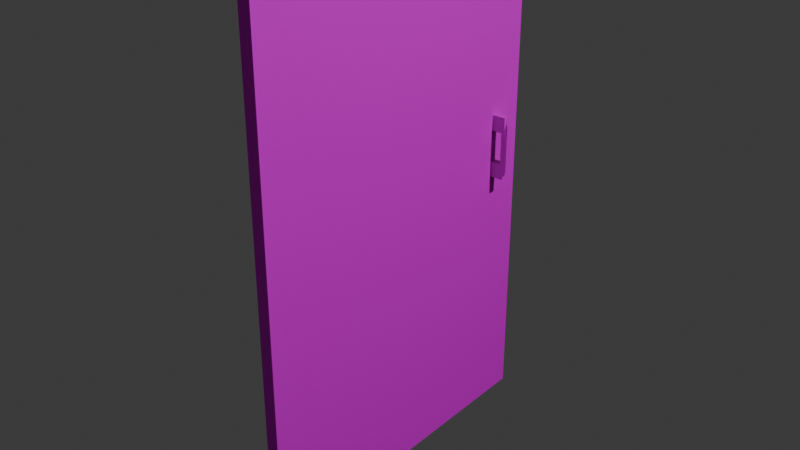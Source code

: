 # Source: door.blend  (saved by Blender 4.5.90; exported with 4.5.12 LTS)
import bpy
from mathutils import Matrix  # noqa: F401  (used for matrix-valued properties, if any)

bpy.ops.wm.read_factory_settings(use_empty=True)
scene = bpy.context.scene
scene.name = 'Scene'

# ---- collections
col_collection = bpy.data.collections.new('Collection'); scene.collection.children.link(col_collection)

# ---- images (referenced by path relative to the original .blend; pixels are not part of the script)
import os
ASSET_DIR = os.environ.get("B2B_ASSET_DIR", "")  # directory of the original .blend (textures are referenced by path, not embedded)
HERE = os.path.dirname(os.path.abspath(__file__))  # packed textures are extracted next to this script under _unpacked/

def load_image(name, relpath, width, height, colorspace="sRGB"):
    """Load a texture the original file referenced (path relative to the .blend, or extracted next to this script)."""
    p = next((c for c in (os.path.join(HERE, relpath), os.path.join(ASSET_DIR, relpath)) if relpath and os.path.exists(c)), "")
    if p:
        img = bpy.data.images.load(p, check_existing=True)
        img.name = name
    else:  # same state as the original file: an image datablock whose file is absent (Cycles renders it pink)
        img = bpy.data.images.new(name, width, height)
        img.source = "FILE"
        img.filepath = "//" + (relpath or name)
    img.colorspace_settings.name = colorspace
    return img
img_doorlayout2_png = load_image('doorlayout2.png', 'doorlayout2.png', 1024, 1024, 'sRGB')
img_doorlayout2_normalt_png = load_image('doorlayout2-normalt.png', 'doorlayout2-normalt.png', 1024, 1024, 'sRGB')

# ---- materials (node trees are filled in below, after node groups)
mat_probuilderdefault = bpy.data.materials.new('ProBuilderDefault')
mat_probuilderdefault.use_transparency_overlap = False
mat_probuilderdefault.show_transparent_back = False
mat_probuilderdefault.diffuse_color = (1.0, 1.0, 1.0, 1.0)
mat_probuilderdefault.roughness = 0.5528

# ---- material node trees
mat_probuilderdefault.use_nodes = True; mat_probuilderdefault.node_tree.nodes.clear()
_N = mat_probuilderdefault.node_tree.nodes; _L = mat_probuilderdefault.node_tree.links
n0 = _N.new('ShaderNodeBsdfPrincipled'); n0.name = 'Principled BSDF'; n0.location = (-93, 92)
n0.inputs[1].default_value = 0.9909
n0.inputs[2].default_value = 1.0
n0.inputs[3].default_value = 1.0
n0.inputs[7].default_value = 0.2545
n0.inputs[9].default_value = (17.6, 30.6, 0.1)
n0.inputs[13].default_value = 0.0
n0.inputs[27].default_value = (0.0, 0.0, 0.0, 1.0)
n0.inputs[28].default_value = 1.0
n1 = _N.new('ShaderNodeOutputMaterial'); n1.name = 'Material Output'; n1.location = (200, 100)
n2 = _N.new('ShaderNodeTexImage'); n2.name = 'Image Texture'; n2.location = (-441, 16)
n2.image = img_doorlayout2_png
n2.interpolation = 'Closest'
n3 = _N.new('ShaderNodeTexImage'); n3.name = 'Image Texture.001'; n3.location = (-803, -177)
n3.image = img_doorlayout2_normalt_png
n3.interpolation = 'Closest'
_L.new(n0.outputs[0], n1.inputs[0])
_L.new(n2.outputs[0], n0.inputs[0])
_L.new(n3.outputs[0], n0.inputs[5])
n1.is_active_output = True

# ---- world
world_world = bpy.data.worlds.new('World'); scene.world = world_world
world_world.use_nodes = True; world_world.node_tree.nodes.clear()
_N = world_world.node_tree.nodes; _L = world_world.node_tree.links
n0 = _N.new('ShaderNodeOutputWorld'); n0.name = 'World Output'; n0.location = (200, 100)
n1 = _N.new('ShaderNodeBackground'); n1.name = 'Background'; n1.location = (-200, 100)
n1.inputs[0].default_value = (0.05088, 0.05088, 0.05088, 1.0)
_L.new(n1.outputs[0], n0.inputs[0])
n0.is_active_output = True
world_world.color = (0.05088, 0.05088, 0.05088)
world_world.sun_shadow_jitter_overblur = 0.0

# ---- lights
light_light = bpy.data.lights.new('Light', 'POINT')
light_light.energy = 1000.0
light_light.shadow_soft_size = 0.1

# ---- meshes
me_scene = bpy.data.meshes.new('Scene')
me_scene.from_pydata([(-42.74, -150.0, 100.0), (-50.0, -150.0, 100.0), (-42.74, 150.0, 100.0), (-50.0, 150.0, 100.0), (-50.0, -150.0, -100.0), (-50.0, 150.0, -100.0), (-42.74, -150.0, -100.0), (-42.74, 150.0, -100.0)], [], [(0, 2, 3, 1), (1, 3, 5, 4), (4, 5, 7, 6), (6, 7, 2, 0), (2, 7, 5, 3), (6, 0, 1, 4)])
me_scene.polygons.foreach_set('use_smooth', [True] * 6)
_k = set([(0, 1), (0, 2), (0, 6), (1, 3), (1, 4), (2, 3), (2, 7), (3, 5), (4, 5), (4, 6), (5, 7), (6, 7)])
me_scene.attributes.new('sharp_edge', 'BOOLEAN', 'EDGE').data.foreach_set('value', [ (min(e.vertices), max(e.vertices)) in _k for e in me_scene.edges])
_uv = me_scene.uv_layers.new(name='UVSet0')
_uv.uv.foreach_set('vector', [0.624, 0.499, 0.624, 0.001001, 0.501, 0.001001, 0.501, 0.499, 0.499, 0.001001, 0.499, 0.499, 0.001001, 0.499, 0.001001, 0.001001, 0.874, 0.499, 0.874, 0.001001, 0.751, 0.001001, 0.751, 0.499, 0.001001, 0.501, 0.001001, 0.999, 0.499, 0.999, 0.499, 0.501, 0.749, 0.499, 0.749, 0.001001, 0.626, 0.001001, 0.626, 0.499, 0.999, 0.499, 0.999, 0.001001, 0.876, 0.001001, 0.876, 0.499])
me_scene.materials.append(mat_probuilderdefault)
me_scene.update()
me_scene.normals_split_custom_set([tuple(v) for v in zip(*[iter([0.0, 0.0, 1.0, 0.0, 0.0, 1.0, 0.0, 0.0, 1.0, 0.0, 0.0, 1.0, -1.0, 0.0, 0.0, -1.0, 0.0, 0.0, -1.0, 0.0, 0.0, -1.0, 0.0, 0.0, 0.0, 0.0, -1.0, 0.0, 0.0, -1.0, 0.0, 0.0, -1.0, 0.0, 0.0, -1.0, 1.0, 0.0, 0.0, 1.0, 0.0, 0.0, 1.0, 0.0, 0.0, 1.0, 0.0, 0.0, 0.0, 1.0, 0.0, 0.0, 1.0, 0.0, 0.0, 1.0, 0.0, 0.0, 1.0, 0.0, 0.0, -1.0, 0.0, 0.0, -1.0, 0.0, 0.0, -1.0, 0.0, 0.0, -1.0, 0.0])] * 3)])
me_scene_001 = bpy.data.meshes.new('Scene.001')
me_scene_001.from_pydata([(-36.69, 2.223, -76.68), (-36.69, 39.85, -76.68), (-36.69, 2.223, -80.61), (-36.69, 39.85, -80.61), (-32.77, 7.538, -76.68), (-32.77, 34.53, -76.68), (-32.77, 7.538, -80.61), (-32.77, 34.53, -80.61), (-36.69, 2.223, -78.64), (-36.69, 21.03, -76.68), (-36.69, 39.85, -78.64), (-36.69, 21.03, -80.61), (-34.73, 2.223, -80.61), (-34.73, 39.85, -80.61), (-32.77, 21.03, -80.61), (-32.77, 7.538, -78.64), (-32.77, 34.53, -78.64), (-32.77, 21.03, -76.68), (-34.73, 2.223, -76.68), (-34.73, 39.85, -76.68), (-34.73, 39.85, -78.64), (-34.73, 2.223, -78.64), (-34.73, 21.03, -76.68), (-32.77, 21.03, -78.64), (-34.73, 21.03, -80.61), (-36.69, 21.03, -78.64), (-36.69, 2.223, -77.66), (-36.69, 30.44, -76.68), (-36.69, 39.85, -79.63), (-36.69, 11.63, -80.61), (-35.71, 2.223, -80.61), (-33.75, 37.88, -80.4), (-32.77, 11.63, -80.61), (-32.77, 7.538, -79.63), (-32.77, 34.53, -77.66), (-32.77, 11.63, -76.68), (-33.75, 4.193, -76.89), (-35.71, 39.85, -76.68), (-36.69, 2.223, -79.63), (-36.69, 11.63, -76.68), (-36.69, 39.85, -77.66), (-36.69, 30.44, -80.61), (-33.75, 4.193, -80.4), (-35.71, 39.85, -80.61), (-32.77, 30.44, -80.61), (-32.77, 7.538, -77.66), (-32.77, 34.53, -79.63), (-32.77, 30.44, -76.68), (-35.71, 2.223, -76.68), (-33.75, 37.88, -76.89), (-34.73, 39.85, -77.66), (-34.73, 39.85, -79.63), (-33.75, 37.88, -78.64), (-35.71, 39.85, -78.64), (-34.73, 2.223, -77.66), (-34.73, 2.223, -79.63), (-35.71, 2.223, -78.64), (-33.75, 4.193, -78.64), (-35.71, 21.03, -76.68), (-33.75, 21.03, -76.68), (-34.73, 11.63, -76.68), (-34.73, 30.44, -76.68), (-32.77, 21.03, -77.66), (-32.77, 21.03, -79.63), (-32.77, 11.63, -78.64), (-32.77, 30.44, -78.64), (-33.75, 21.03, -80.61), (-35.71, 21.03, -80.61), (-34.73, 11.63, -80.61), (-34.73, 30.44, -80.61), (-36.69, 21.03, -79.63), (-36.69, 21.03, -77.66), (-36.69, 11.63, -78.64), (-36.69, 30.44, -78.64), (-36.69, 30.44, -77.66), (-36.69, 11.63, -77.66), (-36.69, 11.63, -79.63), (-35.71, 30.44, -80.61), (-35.71, 11.63, -80.61), (-33.75, 11.63, -80.61), (-32.77, 30.44, -79.63), (-32.77, 11.63, -79.63), (-32.77, 11.63, -77.66), (-33.75, 30.44, -76.68), (-33.75, 11.63, -76.68), (-35.71, 11.63, -76.68), (-33.75, 4.193, -79.52), (-35.71, 2.223, -79.63), (-35.71, 2.223, -77.66), (-35.71, 39.85, -79.63), (-33.75, 37.88, -79.52), (-33.75, 37.88, -77.76), (-35.71, 39.85, -77.66), (-33.75, 4.193, -77.76), (-35.71, 30.44, -76.68), (-32.77, 30.44, -77.66), (-33.75, 30.44, -80.61), (-36.69, 30.44, -79.63), (-42.73, 2.223, -77.66), (-42.73, 2.223, -76.68), (-42.73, 30.44, -76.68), (-42.73, 39.85, -76.68), (-42.73, 39.85, -79.63), (-42.73, 39.85, -80.61), (-42.73, 11.63, -80.61), (-42.73, 2.223, -80.61), (-42.73, 2.223, -79.63), (-42.73, 2.223, -78.64), (-42.73, 39.85, -77.66), (-42.73, 39.85, -78.64), (-42.73, 11.63, -76.68), (-42.73, 30.44, -80.61), (-42.73, 30.44, -77.66), (-42.73, 30.44, -78.64), (-42.73, 11.63, -77.66), (-42.73, 11.63, -78.64), (-42.73, 11.63, -79.63), (-42.73, 30.44, -79.63)], [], [(96, 31, 7, 44), (95, 34, 5, 47), (94, 37, 1, 27), (93, 45, 4, 36), (92, 40, 1, 37), (91, 50, 19, 49), (90, 51, 20, 52), (89, 28, 10, 53), (88, 54, 18, 48), (87, 55, 21, 56), (86, 33, 15, 57), (85, 58, 9, 39), (84, 59, 22, 60), (83, 49, 19, 61), (82, 62, 17, 35), (81, 63, 23, 64), (80, 46, 16, 65), (79, 66, 14, 32), (78, 67, 24, 68), (77, 43, 13, 69), (76, 70, 11, 29), (75, 71, 25, 72), (71, 74, 73, 25), (9, 27, 74, 71), (8, 26, 98, 107), (28, 3, 103, 102), (39, 9, 71, 75), (72, 25, 70, 76), (67, 77, 69, 24), (11, 41, 77, 67), (41, 3, 43, 77), (30, 78, 68, 12), (2, 29, 78, 30), (29, 11, 67, 78), (42, 79, 32, 6), (12, 68, 79, 42), (68, 24, 66, 79), (63, 80, 65, 23), (14, 44, 80, 63), (44, 7, 46, 80), (33, 81, 64, 15), (6, 32, 81, 33), (32, 14, 63, 81), (45, 82, 35, 4), (15, 64, 82, 45), (64, 23, 62, 82), (59, 83, 61, 22), (17, 47, 83, 59), (47, 5, 49, 83), (36, 84, 60, 18), (4, 35, 84, 36), (35, 17, 59, 84), (48, 85, 39, 0), (18, 60, 85, 48), (60, 22, 58, 85), (55, 86, 57, 21), (12, 42, 86, 55), (42, 6, 33, 86), (38, 87, 56, 8), (2, 30, 87, 38), (30, 12, 55, 87), (26, 88, 48, 0), (8, 56, 88, 26), (56, 21, 54, 88), (51, 89, 53, 20), (13, 43, 89, 51), (43, 3, 28, 89), (46, 90, 52, 16), (7, 31, 90, 46), (31, 13, 51, 90), (34, 91, 49, 5), (16, 52, 91, 34), (52, 20, 50, 91), (50, 92, 37, 19), (20, 53, 92, 50), (53, 10, 40, 92), (54, 93, 36, 18), (21, 57, 93, 54), (57, 15, 45, 93), (58, 94, 27, 9), (22, 61, 94, 58), (61, 19, 37, 94), (62, 95, 47, 17), (23, 65, 95, 62), (65, 16, 34, 95), (66, 96, 44, 14), (24, 69, 96, 66), (69, 13, 31, 96), (70, 97, 41, 11), (25, 73, 97, 70), (109, 102, 103, 111, 117, 113, 112, 100, 101, 108), (115, 116, 104, 105, 106, 107, 98, 99, 110, 114), (3, 41, 111, 103), (29, 2, 105, 104), (76, 29, 104, 116), (38, 8, 107, 106), (10, 28, 102, 109), (72, 76, 116, 115), (73, 74, 112, 113), (41, 97, 117, 111), (74, 27, 100, 112), (97, 73, 113, 117), (40, 10, 109, 108), (2, 38, 106, 105), (26, 0, 99, 98), (75, 72, 115, 114), (0, 39, 110, 99), (27, 1, 101, 100), (39, 75, 114, 110), (1, 40, 108, 101)])
_uv = me_scene_001.uv_layers.new(name='UVSet0')
_uv.uv.foreach_set('vector', [0.8622, 0.5997, 0.8622, 0.5503, 0.8503, 0.5503, 0.8503, 0.5997, 0.9503, 0.7122, 0.9747, 0.7122, 0.9747, 0.7003, 0.9503, 0.7003, 0.8747, 0.5997, 0.8747, 0.5503, 0.8628, 0.5503, 0.8628, 0.5997, 0.9503, 0.7247, 0.9747, 0.7247, 0.9747, 0.7128, 0.9503, 0.7128, 0.9872, 0.7253, 0.9753, 0.7253, 0.9753, 0.7372, 0.9872, 0.7372, 0.7872, 0.7378, 0.7753, 0.7378, 0.7753, 0.7497, 0.7872, 0.7497, 0.7997, 0.7378, 0.7878, 0.7378, 0.7878, 0.7497, 0.7997, 0.7497, 0.8122, 0.7378, 0.8003, 0.7378, 0.8003, 0.7497, 0.8122, 0.7497, 0.8247, 0.7378, 0.8128, 0.7378, 0.8128, 0.7497, 0.8247, 0.7497, 0.9997, 0.5753, 0.9878, 0.5753, 0.9878, 0.5872, 0.9997, 0.5872, 0.9872, 0.6247, 0.9872, 0.6003, 0.9753, 0.6003, 0.9753, 0.6247, 0.8003, 0.6122, 0.8497, 0.6122, 0.8497, 0.6003, 0.8003, 0.6003, 0.8872, 0.5497, 0.8872, 0.5003, 0.8753, 0.5003, 0.8753, 0.5497, 0.8003, 0.6247, 0.8497, 0.6247, 0.8497, 0.6128, 0.8003, 0.6128, 0.8872, 0.5997, 0.8872, 0.5503, 0.8753, 0.5503, 0.8753, 0.5997, 0.7503, 0.6372, 0.7997, 0.6372, 0.7997, 0.6253, 0.7503, 0.6253, 0.9872, 0.6497, 0.9872, 0.6253, 0.9753, 0.6253, 0.9753, 0.6497, 0.8003, 0.6372, 0.8497, 0.6372, 0.8497, 0.6253, 0.8003, 0.6253, 0.8997, 0.5497, 0.8997, 0.5003, 0.8878, 0.5003, 0.8878, 0.5497, 0.7503, 0.6497, 0.7997, 0.6497, 0.7997, 0.6378, 0.7503, 0.6378, 0.8997, 0.5997, 0.8997, 0.5503, 0.8878, 0.5503, 0.8878, 0.5997, 0.8003, 0.6497, 0.8497, 0.6497, 0.8497, 0.6378, 0.8003, 0.6378, 0.8622, 0.6497, 0.8622, 0.6003, 0.8503, 0.6003, 0.8503, 0.6497, 0.7503, 0.6622, 0.7997, 0.6622, 0.7997, 0.6503, 0.7503, 0.6503, 0.8747, 0.6003, 0.8628, 0.6003, 0.8628, 0.6497, 0.8747, 0.6497, 0.8497, 0.6622, 0.8497, 0.6503, 0.8003, 0.6503, 0.8003, 0.6622, 0.8872, 0.6497, 0.8872, 0.6003, 0.8753, 0.6003, 0.8753, 0.6497, 0.8503, 0.6622, 0.8997, 0.6622, 0.8997, 0.6503, 0.8503, 0.6503, 0.8997, 0.6497, 0.8997, 0.6003, 0.8878, 0.6003, 0.8878, 0.6497, 0.7503, 0.6747, 0.7997, 0.6747, 0.7997, 0.6628, 0.7503, 0.6628, 0.9122, 0.5497, 0.9122, 0.5003, 0.9003, 0.5003, 0.9003, 0.5497, 0.8003, 0.6747, 0.8497, 0.6747, 0.8497, 0.6628, 0.8003, 0.6628, 0.9122, 0.5997, 0.9122, 0.5503, 0.9003, 0.5503, 0.9003, 0.5997, 0.8503, 0.6747, 0.8997, 0.6747, 0.8997, 0.6628, 0.8503, 0.6628, 0.9122, 0.6497, 0.9122, 0.6003, 0.9003, 0.6003, 0.9003, 0.6497, 0.7503, 0.6872, 0.7997, 0.6872, 0.7997, 0.6753, 0.7503, 0.6753, 0.9247, 0.5497, 0.9247, 0.5003, 0.9128, 0.5003, 0.9128, 0.5497, 0.8003, 0.6872, 0.8497, 0.6872, 0.8497, 0.6753, 0.8003, 0.6753, 0.9247, 0.5997, 0.9247, 0.5503, 0.9128, 0.5503, 0.9128, 0.5997, 0.8503, 0.7372, 0.8747, 0.7372, 0.8747, 0.7253, 0.8503, 0.7253, 0.9872, 0.6747, 0.9872, 0.6503, 0.9753, 0.6503, 0.9753, 0.6747, 0.8753, 0.7372, 0.8997, 0.7372, 0.8997, 0.7253, 0.8753, 0.7253, 0.9247, 0.6497, 0.9247, 0.6003, 0.9128, 0.6003, 0.9128, 0.6497, 0.9003, 0.7372, 0.9247, 0.7372, 0.9247, 0.7253, 0.9003, 0.7253, 0.9872, 0.6997, 0.9872, 0.6753, 0.9753, 0.6753, 0.9753, 0.6997, 0.8503, 0.6872, 0.8997, 0.6872, 0.8997, 0.6753, 0.8503, 0.6753, 0.9372, 0.5497, 0.9372, 0.5003, 0.9253, 0.5003, 0.9253, 0.5497, 0.7503, 0.6997, 0.7997, 0.6997, 0.7997, 0.6878, 0.7503, 0.6878, 0.9372, 0.5997, 0.9372, 0.5503, 0.9253, 0.5503, 0.9253, 0.5997, 0.8003, 0.6997, 0.8497, 0.6997, 0.8497, 0.6878, 0.8003, 0.6878, 0.9372, 0.6497, 0.9372, 0.6003, 0.9253, 0.6003, 0.9253, 0.6497, 0.8503, 0.6997, 0.8997, 0.6997, 0.8997, 0.6878, 0.8503, 0.6878, 0.9497, 0.5497, 0.9497, 0.5003, 0.9378, 0.5003, 0.9378, 0.5497, 0.9003, 0.6622, 0.9497, 0.6622, 0.9497, 0.6503, 0.9003, 0.6503, 0.9497, 0.5997, 0.9497, 0.5503, 0.9378, 0.5503, 0.9378, 0.5997, 0.8372, 0.7378, 0.8253, 0.7378, 0.8253, 0.7497, 0.8372, 0.7497, 0.9997, 0.5878, 0.9878, 0.5878, 0.9878, 0.5997, 0.9997, 0.5997, 0.9253, 0.7372, 0.9497, 0.7372, 0.9497, 0.7253, 0.9253, 0.7253, 0.8497, 0.7378, 0.8378, 0.7378, 0.8378, 0.7497, 0.8497, 0.7497, 0.9997, 0.6003, 0.9878, 0.6003, 0.9878, 0.6122, 0.9997, 0.6122, 0.8622, 0.7378, 0.8503, 0.7378, 0.8503, 0.7497, 0.8622, 0.7497, 0.9997, 0.6128, 0.9878, 0.6128, 0.9878, 0.6247, 0.9997, 0.6247, 0.8747, 0.7378, 0.8628, 0.7378, 0.8628, 0.7497, 0.8747, 0.7497, 0.8872, 0.7378, 0.8753, 0.7378, 0.8753, 0.7497, 0.8872, 0.7497, 0.9997, 0.6253, 0.9878, 0.6253, 0.9878, 0.6372, 0.9997, 0.6372, 0.8997, 0.7378, 0.8878, 0.7378, 0.8878, 0.7497, 0.8997, 0.7497, 0.9997, 0.6378, 0.9878, 0.6378, 0.9878, 0.6497, 0.9997, 0.6497, 0.9872, 0.7247, 0.9872, 0.7003, 0.9753, 0.7003, 0.9753, 0.7247, 0.9503, 0.7372, 0.9747, 0.7372, 0.9747, 0.7253, 0.9503, 0.7253, 0.9997, 0.6503, 0.9878, 0.6503, 0.9878, 0.6622, 0.9997, 0.6622, 0.9997, 0.5247, 0.9997, 0.5003, 0.9878, 0.5003, 0.9878, 0.5247, 0.7503, 0.7497, 0.7747, 0.7497, 0.7747, 0.7378, 0.7503, 0.7378, 0.9122, 0.7378, 0.9003, 0.7378, 0.9003, 0.7497, 0.9122, 0.7497, 0.9247, 0.7378, 0.9128, 0.7378, 0.9128, 0.7497, 0.9247, 0.7497, 0.9997, 0.6628, 0.9878, 0.6628, 0.9878, 0.6747, 0.9997, 0.6747, 0.9997, 0.6753, 0.9878, 0.6753, 0.9878, 0.6872, 0.9997, 0.6872, 0.9372, 0.7378, 0.9253, 0.7378, 0.9253, 0.7497, 0.9372, 0.7497, 0.9497, 0.7378, 0.9378, 0.7378, 0.9378, 0.7497, 0.9497, 0.7497, 0.9997, 0.5497, 0.9997, 0.5253, 0.9878, 0.5253, 0.9878, 0.5497, 0.9003, 0.6747, 0.9497, 0.6747, 0.9497, 0.6628, 0.9003, 0.6628, 0.9497, 0.6497, 0.9497, 0.6003, 0.9378, 0.6003, 0.9378, 0.6497, 0.9003, 0.6872, 0.9497, 0.6872, 0.9497, 0.6753, 0.9003, 0.6753, 0.9622, 0.5497, 0.9622, 0.5003, 0.9503, 0.5003, 0.9503, 0.5497, 0.9003, 0.6997, 0.9497, 0.6997, 0.9497, 0.6878, 0.9003, 0.6878, 0.9997, 0.5747, 0.9997, 0.5503, 0.9878, 0.5503, 0.9878, 0.5747, 0.7503, 0.7122, 0.7997, 0.7122, 0.7997, 0.7003, 0.7503, 0.7003, 0.9622, 0.5997, 0.9622, 0.5503, 0.9503, 0.5503, 0.9503, 0.5997, 0.8003, 0.7122, 0.8497, 0.7122, 0.8497, 0.7003, 0.8003, 0.7003, 0.9622, 0.6497, 0.9622, 0.6003, 0.9503, 0.6003, 0.9503, 0.6497, 0.8503, 0.7122, 0.8997, 0.7122, 0.8997, 0.7003, 0.8503, 0.7003, 0.8625, 0.5497, 0.8564, 0.5497, 0.8503, 0.5497, 0.8503, 0.5003, 0.8564, 0.5003, 0.8625, 0.5003, 0.8686, 0.5003, 0.8747, 0.5003, 0.8747, 0.5497, 0.8686, 0.5497, 0.775, 0.6247, 0.7626, 0.6247, 0.7503, 0.6247, 0.7503, 0.6003, 0.7626, 0.6003, 0.775, 0.6003, 0.7874, 0.6003, 0.7997, 0.6003, 0.7997, 0.6247, 0.7874, 0.6247, 0.7997, 0.5003, 0.7503, 0.5003, 0.7503, 0.5497, 0.7997, 0.5497, 0.7997, 0.5503, 0.7503, 0.5503, 0.7503, 0.5997, 0.7997, 0.5997, 0.9622, 0.6503, 0.9503, 0.6503, 0.9503, 0.6997, 0.9622, 0.6997, 0.9497, 0.7122, 0.9497, 0.7003, 0.9003, 0.7003, 0.9003, 0.7122, 0.9747, 0.5003, 0.9628, 0.5003, 0.9628, 0.5497, 0.9747, 0.5497, 0.7997, 0.7247, 0.7997, 0.7128, 0.7503, 0.7128, 0.7503, 0.7247, 0.9747, 0.5503, 0.9628, 0.5503, 0.9628, 0.5997, 0.9747, 0.5997, 0.8497, 0.7247, 0.8497, 0.7128, 0.8003, 0.7128, 0.8003, 0.7247, 0.9747, 0.6003, 0.9628, 0.6003, 0.9628, 0.6497, 0.9747, 0.6497, 0.8997, 0.7247, 0.8997, 0.7128, 0.8503, 0.7128, 0.8503, 0.7247, 0.9747, 0.6503, 0.9628, 0.6503, 0.9628, 0.6997, 0.9747, 0.6997, 0.9497, 0.7247, 0.9497, 0.7128, 0.9003, 0.7128, 0.9003, 0.7247, 0.9872, 0.5003, 0.9753, 0.5003, 0.9753, 0.5497, 0.9872, 0.5497, 0.7997, 0.7372, 0.7997, 0.7253, 0.7503, 0.7253, 0.7503, 0.7372, 0.8497, 0.5003, 0.8003, 0.5003, 0.8003, 0.5497, 0.8497, 0.5497, 0.8497, 0.5503, 0.8003, 0.5503, 0.8003, 0.5997, 0.8497, 0.5997, 0.9872, 0.5503, 0.9753, 0.5503, 0.9753, 0.5997, 0.9872, 0.5997, 0.8497, 0.7372, 0.8497, 0.7253, 0.8003, 0.7253, 0.8003, 0.7372])
me_scene_001.materials.append(mat_probuilderdefault)
me_scene_001.update()
me_scene_001.normals_split_custom_set([tuple(v) for v in zip(*[iter([-0.07409, 0.01778, -0.9971, -0.07409, 0.01778, -0.9971, -0.07409, 0.01778, -0.9971, -0.07409, 0.01778, -0.9971, 1.0, 0.0, 0.0, 1.0, 0.0, 0.0, 1.0, 0.0, 0.0, 1.0, 0.0, 0.0, 0.0, 0.0, 1.0, 0.0, 0.0, 1.0, 0.0, 0.0, 1.0, 0.0, 0.0, 1.0, 0.9595, -0.2816, 4.409e-07, 0.9595, -0.2816, 4.409e-07, 0.9595, -0.2816, 4.409e-07, 0.9595, -0.2816, 4.409e-07, 0.0, 1.0, 0.0, 0.0, 1.0, 0.0, 0.0, 1.0, 0.0, 0.0, 1.0, 0.0, 0.8949, 0.4462, 0.0, 0.8949, 0.4462, 0.0, 0.8949, 0.4462, 0.0, 0.8949, 0.4462, 0.0, 0.8949, 0.4462, 0.0, 0.8949, 0.4462, 0.0, 0.8949, 0.4462, 0.0, 0.8949, 0.4462, 0.0, 0.0, 1.0, 0.0, 0.0, 1.0, 0.0, 0.0, 1.0, 0.0, 0.0, 1.0, 0.0, 0.0, -1.0, 1.978e-06, 0.0, -1.0, 1.978e-06, 0.0, -1.0, 1.978e-06, 0.0, -1.0, 1.978e-06, 0.0, -1.0, 0.0, 0.0, -1.0, 0.0, 0.0, -1.0, 0.0, 0.0, -1.0, 0.0, 0.9595, -0.2816, 0.0, 0.9595, -0.2816, 0.0, 0.9595, -0.2816, 0.0, 0.9595, -0.2816, 0.0, 0.0, 0.0, 1.0, 0.0, 0.0, 1.0, 0.0, 0.0, 1.0, 0.0, 0.0, 1.0, 0.0, 0.0, 1.0, 0.0, 0.0, 1.0, 0.0, 0.0, 1.0, 0.0, 0.0, 1.0, 0.1161, 0.01212, 0.9932, 0.1161, 0.01212, 0.9932, 0.1161, 0.01212, 0.9932, 0.1161, 0.01212, 0.9932, 1.0, 0.0, 0.0, 1.0, 0.0, 0.0, 1.0, 0.0, 0.0, 1.0, 0.0, 0.0, 1.0, 0.0, 0.0, 1.0, 0.0, 0.0, 1.0, 0.0, 0.0, 1.0, 0.0, 0.0, 1.0, 0.0, 0.0, 1.0, 0.0, 0.0, 1.0, 0.0, 0.0, 1.0, 0.0, 0.0, 0.0, 0.0, -1.0, 0.0, 0.0, -1.0, 0.0, 0.0, -1.0, 0.0, 0.0, -1.0, 0.0, 0.0, -1.0, 0.0, 0.0, -1.0, 0.0, 0.0, -1.0, 0.0, 0.0, -1.0, 0.0, 0.0, -1.0, 0.0, 0.0, -1.0, 0.0, 0.0, -1.0, 0.0, 0.0, -1.0, -1.0, 0.0, 0.0, -1.0, 0.0, 0.0, -1.0, 0.0, 0.0, -1.0, 0.0, 0.0, -1.0, 0.0, 0.0, -1.0, 0.0, 0.0, -1.0, 0.0, 0.0, -1.0, 0.0, 0.0, -1.0, 0.0, 0.0, -1.0, 0.0, 0.0, -1.0, 0.0, 0.0, -1.0, 0.0, 0.0, -1.0, 0.0, 0.0, -1.0, 0.0, 0.0, -1.0, 0.0, 0.0, -1.0, 0.0, 0.0, 0.0, -1.0, 0.0, 0.0, -1.0, 0.0, 0.0, -1.0, 0.0, 0.0, -1.0, 0.0, 0.0, 1.0, 0.0, 0.0, 1.0, 0.0, 0.0, 1.0, 0.0, 0.0, 1.0, 0.0, -1.0, 0.0, 0.0, -1.0, 0.0, 0.0, -1.0, 0.0, 0.0, -1.0, 0.0, 0.0, -1.0, 0.0, 0.0, -1.0, 0.0, 0.0, -1.0, 0.0, 0.0, -1.0, 0.0, 0.0, 0.0, 0.0, -1.0, 0.0, 0.0, -1.0, 0.0, 0.0, -1.0, 0.0, 0.0, -1.0, 0.0, 0.0, -1.0, 0.0, 0.0, -1.0, 0.0, 0.0, -1.0, 0.0, 0.0, -1.0, 0.0, 0.0, -1.0, 0.0, 0.0, -1.0, 0.0, 0.0, -1.0, 0.0, 0.0, -1.0, 0.0, 0.0, -1.0, 0.0, 0.0, -1.0, 0.0, 0.0, -1.0, 0.0, 0.0, -1.0, 0.0, 0.0, -1.0, 0.0, 0.0, -1.0, 0.0, 0.0, -1.0, 0.0, 0.0, -1.0, 0.0, 0.0, -1.0, 0.0, 0.0, -1.0, 0.0, 0.0, -1.0, 0.0, 0.0, -1.0, -0.07409, -0.01778, -0.9971, -0.07409, -0.01778, -0.9971, -0.07409, -0.01778, -0.9971, -0.07409, -0.01778, -0.9971, 0.1161, -0.01212, -0.9932, 0.1161, -0.01212, -0.9932, 0.1161, -0.01212, -0.9932, 0.1161, -0.01212, -0.9932, 0.0, 0.0, -1.0, 0.0, 0.0, -1.0, 0.0, 0.0, -1.0, 0.0, 0.0, -1.0, 1.0, 0.0, 0.0, 1.0, 0.0, 0.0, 1.0, 0.0, 0.0, 1.0, 0.0, 0.0, 1.0, 0.0, 0.0, 1.0, 0.0, 0.0, 1.0, 0.0, 0.0, 1.0, 0.0, 0.0, 1.0, 0.0, 0.0, 1.0, 0.0, 0.0, 1.0, 0.0, 0.0, 1.0, 0.0, 0.0, 1.0, 0.0, 0.0, 1.0, 0.0, 0.0, 1.0, 0.0, 0.0, 1.0, 0.0, 0.0, 1.0, 0.0, 0.0, 1.0, 0.0, 0.0, 1.0, 0.0, 0.0, 1.0, 0.0, 0.0, 1.0, 0.0, 0.0, 1.0, 0.0, 0.0, 1.0, 0.0, 0.0, 1.0, 0.0, 0.0, 1.0, 0.0, 0.0, 1.0, 0.0, 0.0, 1.0, 0.0, 0.0, 1.0, 0.0, 0.0, 1.0, 0.0, 0.0, 1.0, 0.0, 0.0, 1.0, 0.0, 0.0, 1.0, 0.0, 0.0, 1.0, 0.0, 0.0, 1.0, 0.0, 0.0, 1.0, 0.0, 0.0, 1.0, 0.0, 0.0, 0.0, 0.0, 1.0, 0.0, 0.0, 1.0, 0.0, 0.0, 1.0, 0.0, 0.0, 1.0, 0.0, 0.0, 1.0, 0.0, 0.0, 1.0, 0.0, 0.0, 1.0, 0.0, 0.0, 1.0, -0.0741, 0.01778, 0.9971, -0.0741, 0.01778, 0.9971, -0.0741, 0.01778, 0.9971, -0.0741, 0.01778, 0.9971, 0.1161, -0.01212, 0.9932, 0.1161, -0.01212, 0.9932, 0.1161, -0.01212, 0.9932, 0.1161, -0.01212, 0.9932, -0.0741, -0.01778, 0.9971, -0.0741, -0.01778, 0.9971, -0.0741, -0.01778, 0.9971, -0.0741, -0.01778, 0.9971, 0.0, 0.0, 1.0, 0.0, 0.0, 1.0, 0.0, 0.0, 1.0, 0.0, 0.0, 1.0, 0.0, 0.0, 1.0, 0.0, 0.0, 1.0, 0.0, 0.0, 1.0, 0.0, 0.0, 1.0, 0.0, 0.0, 1.0, 0.0, 0.0, 1.0, 0.0, 0.0, 1.0, 0.0, 0.0, 1.0, 0.0, 0.0, 1.0, 0.0, 0.0, 1.0, 0.0, 0.0, 1.0, 0.0, 0.0, 1.0, 0.8949, -0.4462, 0.0, 0.8949, -0.4462, 0.0, 0.8949, -0.4462, 0.0, 0.8949, -0.4462, 0.0, 0.8949, -0.4462, 4.657e-07, 0.8949, -0.4462, 4.657e-07, 0.8949, -0.4462, 4.657e-07, 0.8949, -0.4462, 4.657e-07, 0.9595, -0.2816, 2.939e-07, 0.9595, -0.2816, 2.939e-07, 0.9595, -0.2816, 2.939e-07, 0.9595, -0.2816, 2.939e-07, 0.0, -1.0, 0.0, 0.0, -1.0, 0.0, 0.0, -1.0, 0.0, 0.0, -1.0, 0.0, 0.0, -1.0, 1.978e-06, 0.0, -1.0, 1.978e-06, 0.0, -1.0, 1.978e-06, 0.0, -1.0, 1.978e-06, 0.0, -1.0, 1.978e-06, 0.0, -1.0, 1.978e-06, 0.0, -1.0, 1.978e-06, 0.0, -1.0, 1.978e-06, 0.0, -1.0, 1.978e-06, 0.0, -1.0, 1.978e-06, 0.0, -1.0, 1.978e-06, 0.0, -1.0, 1.978e-06, 0.0, -1.0, 0.0, 0.0, -1.0, 0.0, 0.0, -1.0, 0.0, 0.0, -1.0, 0.0, 0.0, -1.0, 0.0, 0.0, -1.0, 0.0, 0.0, -1.0, 0.0, 0.0, -1.0, 0.0, 0.0, 1.0, 0.0, 0.0, 1.0, 0.0, 0.0, 1.0, 0.0, 0.0, 1.0, 0.0, 0.0, 1.0, 0.0, 0.0, 1.0, 0.0, 0.0, 1.0, 0.0, 0.0, 1.0, 0.0, 0.0, 1.0, 0.0, 0.0, 1.0, 0.0, 0.0, 1.0, 0.0, 0.0, 1.0, 0.0, 0.9595, 0.2816, 0.0, 0.9595, 0.2816, 0.0, 0.9595, 0.2816, 0.0, 0.9595, 0.2816, 0.0, 0.9595, 0.2816, 0.0, 0.9595, 0.2816, 0.0, 0.9595, 0.2816, 0.0, 0.9595, 0.2816, 0.0, 0.8949, 0.4462, 0.0, 0.8949, 0.4462, 0.0, 0.8949, 0.4462, 0.0, 0.8949, 0.4462, 0.0, 0.9595, 0.2816, 0.0, 0.9595, 0.2816, 0.0, 0.9595, 0.2816, 0.0, 0.9595, 0.2816, 0.0, 0.9595, 0.2816, 0.0, 0.9595, 0.2816, 0.0, 0.9595, 0.2816, 0.0, 0.9595, 0.2816, 0.0, 0.8949, 0.4462, 0.0, 0.8949, 0.4462, 0.0, 0.8949, 0.4462, 0.0, 0.8949, 0.4462, 0.0, 0.0, 1.0, 0.0, 0.0, 1.0, 0.0, 0.0, 1.0, 0.0, 0.0, 1.0, 0.0, 0.0, 1.0, 0.0, 0.0, 1.0, 0.0, 0.0, 1.0, 0.0, 0.0, 1.0, 0.0, 0.0, 1.0, 0.0, 0.0, 1.0, 0.0, 0.0, 1.0, 0.0, 0.0, 1.0, 0.0, 0.8949, -0.4462, 9.314e-07, 0.8949, -0.4462, 9.314e-07, 0.8949, -0.4462, 9.314e-07, 0.8949, -0.4462, 9.314e-07, 0.8949, -0.4462, 0.0, 0.8949, -0.4462, 0.0, 0.8949, -0.4462, 0.0, 0.8949, -0.4462, 0.0, 0.9595, -0.2816, 0.0, 0.9595, -0.2816, 0.0, 0.9595, -0.2816, 0.0, 0.9595, -0.2816, 0.0, 0.0, 0.0, 1.0, 0.0, 0.0, 1.0, 0.0, 0.0, 1.0, 0.0, 0.0, 1.0, 0.0, 0.0, 1.0, 0.0, 0.0, 1.0, 0.0, 0.0, 1.0, 0.0, 0.0, 1.0, 0.0, 0.0, 1.0, 0.0, 0.0, 1.0, 0.0, 0.0, 1.0, 0.0, 0.0, 1.0, 1.0, 0.0, 0.0, 1.0, 0.0, 0.0, 1.0, 0.0, 0.0, 1.0, 0.0, 0.0, 1.0, 0.0, 0.0, 1.0, 0.0, 0.0, 1.0, 0.0, 0.0, 1.0, 0.0, 0.0, 1.0, 0.0, 0.0, 1.0, 0.0, 0.0, 1.0, 0.0, 0.0, 1.0, 0.0, 0.0, 0.0, 0.0, -1.0, 0.0, 0.0, -1.0, 0.0, 0.0, -1.0, 0.0, 0.0, -1.0, 0.0, 0.0, -1.0, 0.0, 0.0, -1.0, 0.0, 0.0, -1.0, 0.0, 0.0, -1.0, 0.1161, 0.01212, -0.9932, 0.1161, 0.01212, -0.9932, 0.1161, 0.01212, -0.9932, 0.1161, 0.01212, -0.9932, -1.0, 0.0, 0.0, -1.0, 0.0, 0.0, -1.0, 0.0, 0.0, -1.0, 0.0, 0.0, -1.0, 0.0, 0.0, -1.0, 0.0, 0.0, -1.0, 0.0, 0.0, -1.0, 0.0, 0.0, -1.0, 0.0, 0.0, -1.0, 0.0, 0.0, -1.0, 0.0, 0.0, -1.0, 0.0, 0.0, -1.0, 0.0, 0.0, -1.0, 0.0, 0.0, -1.0, 0.0, 0.0, -1.0, 0.0, 0.0, -1.0, 0.0, 0.0, -1.0, 0.0, 0.0, -1.0, 0.0, 0.0, -1.0, 0.0, 0.0, -1.0, 0.0, 0.0, -1.0, 0.0, 0.0, -1.0, 0.0, 0.0, -1.0, 0.0, 0.0, -1.0, 0.0, 0.0, -1.0, 0.0, 0.0, -1.0, 0.0, 0.0, -1.0, 0.0, 0.0, 0.0, 0.0, -1.0, 0.0, 0.0, -1.0, 0.0, 0.0, -1.0, 0.0, 0.0, -1.0, 0.0, 0.0, -1.0, 0.0, 0.0, -1.0, 0.0, 0.0, -1.0, 0.0, 0.0, -1.0, 0.0, 1.0, -1.287e-06, 0.0, 1.0, -1.287e-06, 0.0, 1.0, -1.287e-06, 0.0, 1.0, -1.287e-06, 0.0, -1.0, 0.0, 0.0, -1.0, 0.0, 0.0, -1.0, 0.0, 0.0, -1.0, 0.0, 0.0, 1.0, 0.0, 0.0, 1.0, 0.0, 0.0, 1.0, 0.0, 0.0, 1.0, 0.0, 0.0, 1.0, -1.287e-06, 0.0, 1.0, -1.287e-06, 0.0, 1.0, -1.287e-06, 0.0, 1.0, -1.287e-06, 0.0, -1.0, 0.0, 0.0, -1.0, 0.0, 0.0, -1.0, 0.0, 0.0, -1.0, 0.0, 0.0, -1.0, 2.575e-06, 0.0, -1.0, 2.575e-06, 0.0, -1.0, 2.575e-06, 0.0, -1.0, 2.575e-06, 0.0, -1.0, 0.0, 0.0, -1.0, 0.0, 0.0, -1.0, 0.0, 0.0, -1.0, 0.0, 0.0, -1.0, 2.575e-06, 0.0, -1.0, 2.575e-06, 0.0, -1.0, 2.575e-06, 0.0, -1.0, 2.575e-06, 0.0, 1.0, 0.0, 0.0, 1.0, 0.0, 0.0, 1.0, 0.0, 0.0, 1.0, 0.0, 0.0, -1.0, 1.931e-06, 0.0, -1.0, 1.931e-06, 0.0, -1.0, 1.931e-06, 0.0, -1.0, 1.931e-06, 0.0, -1.0, 2.092e-06, 0.0, -1.0, 2.092e-06, 0.0, -1.0, 2.092e-06, 0.0, -1.0, 2.092e-06, 0.0, 1.0, -1.287e-06, 0.0, 1.0, -1.287e-06, 0.0, 1.0, -1.287e-06, 0.0, 1.0, -1.287e-06, 0.0, 0.0, 1.0, 0.0, 0.0, 1.0, 0.0, 0.0, 1.0, 0.0, 0.0, 1.0, 0.0, 0.0, 1.0, 0.0, 0.0, 1.0, 0.0, 0.0, 1.0, 0.0, 0.0, 1.0, 0.0, 1.0, 0.0, 0.0, 1.0, 0.0, 0.0, 1.0, 0.0, 0.0, 1.0, 0.0, 0.0, 1.0, 0.0, 0.0, 1.0, 0.0, 0.0, 1.0, 0.0, 0.0, 1.0, 0.0])] * 3)])
me_scene_002 = bpy.data.meshes.new('Scene.002')
me_scene_002.from_pydata([(-36.69, 2.223, -76.68), (-36.69, 39.85, -76.68), (-36.69, 2.223, -80.61), (-36.69, 39.85, -80.61), (-32.77, 7.538, -76.68), (-32.77, 34.53, -76.68), (-32.77, 7.538, -80.61), (-32.77, 34.53, -80.61), (-36.69, 2.223, -78.64), (-36.69, 21.03, -76.68), (-36.69, 39.85, -78.64), (-36.69, 21.03, -80.61), (-34.73, 2.223, -80.61), (-34.73, 39.85, -80.61), (-32.77, 21.03, -80.61), (-32.77, 7.538, -78.64), (-32.77, 34.53, -78.64), (-32.77, 21.03, -76.68), (-34.73, 2.223, -76.68), (-34.73, 39.85, -76.68), (-34.73, 39.85, -78.64), (-34.73, 2.223, -78.64), (-34.73, 21.03, -76.68), (-32.77, 21.03, -78.64), (-34.73, 21.03, -80.61), (-36.69, 21.03, -78.64), (-36.69, 2.223, -77.66), (-36.69, 30.44, -76.68), (-36.69, 39.85, -79.63), (-36.69, 11.63, -80.61), (-35.71, 2.223, -80.61), (-33.75, 37.88, -80.4), (-32.77, 11.63, -80.61), (-32.77, 7.538, -79.63), (-32.77, 34.53, -77.66), (-32.77, 11.63, -76.68), (-33.75, 4.193, -76.89), (-35.71, 39.85, -76.68), (-36.69, 2.223, -79.63), (-36.69, 11.63, -76.68), (-36.69, 39.85, -77.66), (-36.69, 30.44, -80.61), (-33.75, 4.193, -80.4), (-35.71, 39.85, -80.61), (-32.77, 30.44, -80.61), (-32.77, 7.538, -77.66), (-32.77, 34.53, -79.63), (-32.77, 30.44, -76.68), (-35.71, 2.223, -76.68), (-33.75, 37.88, -76.89), (-34.73, 39.85, -77.66), (-34.73, 39.85, -79.63), (-33.75, 37.88, -78.64), (-35.71, 39.85, -78.64), (-34.73, 2.223, -77.66), (-34.73, 2.223, -79.63), (-35.71, 2.223, -78.64), (-33.75, 4.193, -78.64), (-35.71, 21.03, -76.68), (-33.75, 21.03, -76.68), (-34.73, 11.63, -76.68), (-34.73, 30.44, -76.68), (-32.77, 21.03, -77.66), (-32.77, 21.03, -79.63), (-32.77, 11.63, -78.64), (-32.77, 30.44, -78.64), (-33.75, 21.03, -80.61), (-35.71, 21.03, -80.61), (-34.73, 11.63, -80.61), (-34.73, 30.44, -80.61), (-36.69, 21.03, -79.63), (-36.69, 21.03, -77.66), (-36.69, 11.63, -78.64), (-36.69, 30.44, -78.64), (-36.69, 30.44, -77.66), (-36.69, 11.63, -77.66), (-36.69, 11.63, -79.63), (-35.71, 30.44, -80.61), (-35.71, 11.63, -80.61), (-33.75, 11.63, -80.61), (-32.77, 30.44, -79.63), (-32.77, 11.63, -79.63), (-32.77, 11.63, -77.66), (-33.75, 30.44, -76.68), (-33.75, 11.63, -76.68), (-35.71, 11.63, -76.68), (-33.75, 4.193, -79.52), (-35.71, 2.223, -79.63), (-35.71, 2.223, -77.66), (-35.71, 39.85, -79.63), (-33.75, 37.88, -79.52), (-33.75, 37.88, -77.76), (-35.71, 39.85, -77.66), (-33.75, 4.193, -77.76), (-35.71, 30.44, -76.68), (-32.77, 30.44, -77.66), (-33.75, 30.44, -80.61), (-36.69, 30.44, -79.63), (-42.73, 2.223, -77.66), (-42.73, 2.223, -76.68), (-42.73, 30.44, -76.68), (-42.73, 39.85, -76.68), (-42.73, 39.85, -79.63), (-42.73, 39.85, -80.61), (-42.73, 11.63, -80.61), (-42.73, 2.223, -80.61), (-42.73, 2.223, -79.63), (-42.73, 2.223, -78.64), (-42.73, 39.85, -77.66), (-42.73, 39.85, -78.64), (-42.73, 11.63, -76.68), (-42.73, 30.44, -80.61), (-42.73, 30.44, -77.66), (-42.73, 30.44, -78.64), (-42.73, 11.63, -77.66), (-42.73, 11.63, -78.64), (-42.73, 11.63, -79.63), (-42.73, 30.44, -79.63)], [], [(96, 31, 7, 44), (95, 34, 5, 47), (94, 37, 1, 27), (93, 45, 4, 36), (92, 40, 1, 37), (91, 50, 19, 49), (90, 51, 20, 52), (89, 28, 10, 53), (88, 54, 18, 48), (87, 55, 21, 56), (86, 33, 15, 57), (85, 58, 9, 39), (84, 59, 22, 60), (83, 49, 19, 61), (82, 62, 17, 35), (81, 63, 23, 64), (80, 46, 16, 65), (79, 66, 14, 32), (78, 67, 24, 68), (77, 43, 13, 69), (76, 70, 11, 29), (75, 71, 25, 72), (71, 74, 73, 25), (9, 27, 74, 71), (8, 26, 98, 107), (28, 3, 103, 102), (39, 9, 71, 75), (72, 25, 70, 76), (67, 77, 69, 24), (11, 41, 77, 67), (41, 3, 43, 77), (30, 78, 68, 12), (2, 29, 78, 30), (29, 11, 67, 78), (42, 79, 32, 6), (12, 68, 79, 42), (68, 24, 66, 79), (63, 80, 65, 23), (14, 44, 80, 63), (44, 7, 46, 80), (33, 81, 64, 15), (6, 32, 81, 33), (32, 14, 63, 81), (45, 82, 35, 4), (15, 64, 82, 45), (64, 23, 62, 82), (59, 83, 61, 22), (17, 47, 83, 59), (47, 5, 49, 83), (36, 84, 60, 18), (4, 35, 84, 36), (35, 17, 59, 84), (48, 85, 39, 0), (18, 60, 85, 48), (60, 22, 58, 85), (55, 86, 57, 21), (12, 42, 86, 55), (42, 6, 33, 86), (38, 87, 56, 8), (2, 30, 87, 38), (30, 12, 55, 87), (26, 88, 48, 0), (8, 56, 88, 26), (56, 21, 54, 88), (51, 89, 53, 20), (13, 43, 89, 51), (43, 3, 28, 89), (46, 90, 52, 16), (7, 31, 90, 46), (31, 13, 51, 90), (34, 91, 49, 5), (16, 52, 91, 34), (52, 20, 50, 91), (50, 92, 37, 19), (20, 53, 92, 50), (53, 10, 40, 92), (54, 93, 36, 18), (21, 57, 93, 54), (57, 15, 45, 93), (58, 94, 27, 9), (22, 61, 94, 58), (61, 19, 37, 94), (62, 95, 47, 17), (23, 65, 95, 62), (65, 16, 34, 95), (66, 96, 44, 14), (24, 69, 96, 66), (69, 13, 31, 96), (70, 97, 41, 11), (25, 73, 97, 70), (109, 102, 103, 111, 117, 113, 112, 100, 101, 108), (115, 116, 104, 105, 106, 107, 98, 99, 110, 114), (3, 41, 111, 103), (29, 2, 105, 104), (76, 29, 104, 116), (38, 8, 107, 106), (10, 28, 102, 109), (72, 76, 116, 115), (73, 74, 112, 113), (41, 97, 117, 111), (74, 27, 100, 112), (97, 73, 113, 117), (40, 10, 109, 108), (2, 38, 106, 105), (26, 0, 99, 98), (75, 72, 115, 114), (0, 39, 110, 99), (27, 1, 101, 100), (39, 75, 114, 110), (1, 40, 108, 101)])
_uv = me_scene_002.uv_layers.new(name='UVSet0')
_uv.uv.foreach_set('vector', [0.6122, 0.5997, 0.6122, 0.5503, 0.6003, 0.5503, 0.6003, 0.5997, 0.7003, 0.7122, 0.7247, 0.7122, 0.7247, 0.7003, 0.7003, 0.7003, 0.6247, 0.5997, 0.6247, 0.5503, 0.6128, 0.5503, 0.6128, 0.5997, 0.7003, 0.7247, 0.7247, 0.7247, 0.7247, 0.7128, 0.7003, 0.7128, 0.7372, 0.7253, 0.7253, 0.7253, 0.7253, 0.7372, 0.7372, 0.7372, 0.5372, 0.7378, 0.5253, 0.7378, 0.5253, 0.7497, 0.5372, 0.7497, 0.5497, 0.7378, 0.5378, 0.7378, 0.5378, 0.7497, 0.5497, 0.7497, 0.5622, 0.7378, 0.5503, 0.7378, 0.5503, 0.7497, 0.5622, 0.7497, 0.5747, 0.7378, 0.5628, 0.7378, 0.5628, 0.7497, 0.5747, 0.7497, 0.7497, 0.5753, 0.7378, 0.5753, 0.7378, 0.5872, 0.7497, 0.5872, 0.7372, 0.6247, 0.7372, 0.6003, 0.7253, 0.6003, 0.7253, 0.6247, 0.5503, 0.6122, 0.5997, 0.6122, 0.5997, 0.6003, 0.5503, 0.6003, 0.6372, 0.5497, 0.6372, 0.5003, 0.6253, 0.5003, 0.6253, 0.5497, 0.5503, 0.6247, 0.5997, 0.6247, 0.5997, 0.6128, 0.5503, 0.6128, 0.6372, 0.5997, 0.6372, 0.5503, 0.6253, 0.5503, 0.6253, 0.5997, 0.5003, 0.6372, 0.5497, 0.6372, 0.5497, 0.6253, 0.5003, 0.6253, 0.7372, 0.6497, 0.7372, 0.6253, 0.7253, 0.6253, 0.7253, 0.6497, 0.5503, 0.6372, 0.5997, 0.6372, 0.5997, 0.6253, 0.5503, 0.6253, 0.6497, 0.5497, 0.6497, 0.5003, 0.6378, 0.5003, 0.6378, 0.5497, 0.5003, 0.6497, 0.5497, 0.6497, 0.5497, 0.6378, 0.5003, 0.6378, 0.6497, 0.5997, 0.6497, 0.5503, 0.6378, 0.5503, 0.6378, 0.5997, 0.5503, 0.6497, 0.5997, 0.6497, 0.5997, 0.6378, 0.5503, 0.6378, 0.6122, 0.6497, 0.6122, 0.6003, 0.6003, 0.6003, 0.6003, 0.6497, 0.5003, 0.6622, 0.5497, 0.6622, 0.5497, 0.6503, 0.5003, 0.6503, 0.6247, 0.6003, 0.6128, 0.6003, 0.6128, 0.6497, 0.6247, 0.6497, 0.5997, 0.6622, 0.5997, 0.6503, 0.5503, 0.6503, 0.5503, 0.6622, 0.6372, 0.6497, 0.6372, 0.6003, 0.6253, 0.6003, 0.6253, 0.6497, 0.6003, 0.6622, 0.6497, 0.6622, 0.6497, 0.6503, 0.6003, 0.6503, 0.6497, 0.6497, 0.6497, 0.6003, 0.6378, 0.6003, 0.6378, 0.6497, 0.5003, 0.6747, 0.5497, 0.6747, 0.5497, 0.6628, 0.5003, 0.6628, 0.6622, 0.5497, 0.6622, 0.5003, 0.6503, 0.5003, 0.6503, 0.5497, 0.5503, 0.6747, 0.5997, 0.6747, 0.5997, 0.6628, 0.5503, 0.6628, 0.6622, 0.5997, 0.6622, 0.5503, 0.6503, 0.5503, 0.6503, 0.5997, 0.6003, 0.6747, 0.6497, 0.6747, 0.6497, 0.6628, 0.6003, 0.6628, 0.6622, 0.6497, 0.6622, 0.6003, 0.6503, 0.6003, 0.6503, 0.6497, 0.5003, 0.6872, 0.5497, 0.6872, 0.5497, 0.6753, 0.5003, 0.6753, 0.6747, 0.5497, 0.6747, 0.5003, 0.6628, 0.5003, 0.6628, 0.5497, 0.5503, 0.6872, 0.5997, 0.6872, 0.5997, 0.6753, 0.5503, 0.6753, 0.6747, 0.5997, 0.6747, 0.5503, 0.6628, 0.5503, 0.6628, 0.5997, 0.6003, 0.7372, 0.6247, 0.7372, 0.6247, 0.7253, 0.6003, 0.7253, 0.7372, 0.6747, 0.7372, 0.6503, 0.7253, 0.6503, 0.7253, 0.6747, 0.6253, 0.7372, 0.6497, 0.7372, 0.6497, 0.7253, 0.6253, 0.7253, 0.6747, 0.6497, 0.6747, 0.6003, 0.6628, 0.6003, 0.6628, 0.6497, 0.6503, 0.7372, 0.6747, 0.7372, 0.6747, 0.7253, 0.6503, 0.7253, 0.7372, 0.6997, 0.7372, 0.6753, 0.7253, 0.6753, 0.7253, 0.6997, 0.6003, 0.6872, 0.6497, 0.6872, 0.6497, 0.6753, 0.6003, 0.6753, 0.6872, 0.5497, 0.6872, 0.5003, 0.6753, 0.5003, 0.6753, 0.5497, 0.5003, 0.6997, 0.5497, 0.6997, 0.5497, 0.6878, 0.5003, 0.6878, 0.6872, 0.5997, 0.6872, 0.5503, 0.6753, 0.5503, 0.6753, 0.5997, 0.5503, 0.6997, 0.5997, 0.6997, 0.5997, 0.6878, 0.5503, 0.6878, 0.6872, 0.6497, 0.6872, 0.6003, 0.6753, 0.6003, 0.6753, 0.6497, 0.6003, 0.6997, 0.6497, 0.6997, 0.6497, 0.6878, 0.6003, 0.6878, 0.6997, 0.5497, 0.6997, 0.5003, 0.6878, 0.5003, 0.6878, 0.5497, 0.6503, 0.6622, 0.6997, 0.6622, 0.6997, 0.6503, 0.6503, 0.6503, 0.6997, 0.5997, 0.6997, 0.5503, 0.6878, 0.5503, 0.6878, 0.5997, 0.5872, 0.7378, 0.5753, 0.7378, 0.5753, 0.7497, 0.5872, 0.7497, 0.7497, 0.5878, 0.7378, 0.5878, 0.7378, 0.5997, 0.7497, 0.5997, 0.6753, 0.7372, 0.6997, 0.7372, 0.6997, 0.7253, 0.6753, 0.7253, 0.5997, 0.7378, 0.5878, 0.7378, 0.5878, 0.7497, 0.5997, 0.7497, 0.7497, 0.6003, 0.7378, 0.6003, 0.7378, 0.6122, 0.7497, 0.6122, 0.6122, 0.7378, 0.6003, 0.7378, 0.6003, 0.7497, 0.6122, 0.7497, 0.7497, 0.6128, 0.7378, 0.6128, 0.7378, 0.6247, 0.7497, 0.6247, 0.6247, 0.7378, 0.6128, 0.7378, 0.6128, 0.7497, 0.6247, 0.7497, 0.6372, 0.7378, 0.6253, 0.7378, 0.6253, 0.7497, 0.6372, 0.7497, 0.7497, 0.6253, 0.7378, 0.6253, 0.7378, 0.6372, 0.7497, 0.6372, 0.6497, 0.7378, 0.6378, 0.7378, 0.6378, 0.7497, 0.6497, 0.7497, 0.7497, 0.6378, 0.7378, 0.6378, 0.7378, 0.6497, 0.7497, 0.6497, 0.7372, 0.7247, 0.7372, 0.7003, 0.7253, 0.7003, 0.7253, 0.7247, 0.7003, 0.7372, 0.7247, 0.7372, 0.7247, 0.7253, 0.7003, 0.7253, 0.7497, 0.6503, 0.7378, 0.6503, 0.7378, 0.6622, 0.7497, 0.6622, 0.7497, 0.5247, 0.7497, 0.5003, 0.7378, 0.5003, 0.7378, 0.5247, 0.5003, 0.7497, 0.5247, 0.7497, 0.5247, 0.7378, 0.5003, 0.7378, 0.6622, 0.7378, 0.6503, 0.7378, 0.6503, 0.7497, 0.6622, 0.7497, 0.6747, 0.7378, 0.6628, 0.7378, 0.6628, 0.7497, 0.6747, 0.7497, 0.7497, 0.6628, 0.7378, 0.6628, 0.7378, 0.6747, 0.7497, 0.6747, 0.7497, 0.6753, 0.7378, 0.6753, 0.7378, 0.6872, 0.7497, 0.6872, 0.6872, 0.7378, 0.6753, 0.7378, 0.6753, 0.7497, 0.6872, 0.7497, 0.6997, 0.7378, 0.6878, 0.7378, 0.6878, 0.7497, 0.6997, 0.7497, 0.7497, 0.5497, 0.7497, 0.5253, 0.7378, 0.5253, 0.7378, 0.5497, 0.6503, 0.6747, 0.6997, 0.6747, 0.6997, 0.6628, 0.6503, 0.6628, 0.6997, 0.6497, 0.6997, 0.6003, 0.6878, 0.6003, 0.6878, 0.6497, 0.6503, 0.6872, 0.6997, 0.6872, 0.6997, 0.6753, 0.6503, 0.6753, 0.7122, 0.5497, 0.7122, 0.5003, 0.7003, 0.5003, 0.7003, 0.5497, 0.6503, 0.6997, 0.6997, 0.6997, 0.6997, 0.6878, 0.6503, 0.6878, 0.7497, 0.5747, 0.7497, 0.5503, 0.7378, 0.5503, 0.7378, 0.5747, 0.5003, 0.7122, 0.5497, 0.7122, 0.5497, 0.7003, 0.5003, 0.7003, 0.7122, 0.5997, 0.7122, 0.5503, 0.7003, 0.5503, 0.7003, 0.5997, 0.5503, 0.7122, 0.5997, 0.7122, 0.5997, 0.7003, 0.5503, 0.7003, 0.7122, 0.6497, 0.7122, 0.6003, 0.7003, 0.6003, 0.7003, 0.6497, 0.6003, 0.7122, 0.6497, 0.7122, 0.6497, 0.7003, 0.6003, 0.7003, 0.6125, 0.5497, 0.6064, 0.5497, 0.6003, 0.5497, 0.6003, 0.5003, 0.6064, 0.5003, 0.6125, 0.5003, 0.6186, 0.5003, 0.6247, 0.5003, 0.6247, 0.5497, 0.6186, 0.5497, 0.525, 0.6247, 0.5126, 0.6247, 0.5003, 0.6247, 0.5003, 0.6003, 0.5126, 0.6003, 0.525, 0.6003, 0.5374, 0.6003, 0.5497, 0.6003, 0.5497, 0.6247, 0.5374, 0.6247, 0.5497, 0.5003, 0.5003, 0.5003, 0.5003, 0.5497, 0.5497, 0.5497, 0.5497, 0.5503, 0.5003, 0.5503, 0.5003, 0.5997, 0.5497, 0.5997, 0.7122, 0.6503, 0.7003, 0.6503, 0.7003, 0.6997, 0.7122, 0.6997, 0.6997, 0.7122, 0.6997, 0.7003, 0.6503, 0.7003, 0.6503, 0.7122, 0.7247, 0.5003, 0.7128, 0.5003, 0.7128, 0.5497, 0.7247, 0.5497, 0.5497, 0.7247, 0.5497, 0.7128, 0.5003, 0.7128, 0.5003, 0.7247, 0.7247, 0.5503, 0.7128, 0.5503, 0.7128, 0.5997, 0.7247, 0.5997, 0.5997, 0.7247, 0.5997, 0.7128, 0.5503, 0.7128, 0.5503, 0.7247, 0.7247, 0.6003, 0.7128, 0.6003, 0.7128, 0.6497, 0.7247, 0.6497, 0.6497, 0.7247, 0.6497, 0.7128, 0.6003, 0.7128, 0.6003, 0.7247, 0.7247, 0.6503, 0.7128, 0.6503, 0.7128, 0.6997, 0.7247, 0.6997, 0.6997, 0.7247, 0.6997, 0.7128, 0.6503, 0.7128, 0.6503, 0.7247, 0.7372, 0.5003, 0.7253, 0.5003, 0.7253, 0.5497, 0.7372, 0.5497, 0.5497, 0.7372, 0.5497, 0.7253, 0.5003, 0.7253, 0.5003, 0.7372, 0.5997, 0.5003, 0.5503, 0.5003, 0.5503, 0.5497, 0.5997, 0.5497, 0.5997, 0.5503, 0.5503, 0.5503, 0.5503, 0.5997, 0.5997, 0.5997, 0.7372, 0.5503, 0.7253, 0.5503, 0.7253, 0.5997, 0.7372, 0.5997, 0.5997, 0.7372, 0.5997, 0.7253, 0.5503, 0.7253, 0.5503, 0.7372])
me_scene_002.materials.append(mat_probuilderdefault)
me_scene_002.update()
me_scene_002.normals_split_custom_set([tuple(v) for v in zip(*[iter([-0.07409, 0.01778, -0.9971, -0.07409, 0.01778, -0.9971, -0.07409, 0.01778, -0.9971, -0.07409, 0.01778, -0.9971, 1.0, 0.0, 0.0, 1.0, 0.0, 0.0, 1.0, 0.0, 0.0, 1.0, 0.0, 0.0, 0.0, 0.0, 1.0, 0.0, 0.0, 1.0, 0.0, 0.0, 1.0, 0.0, 0.0, 1.0, 0.9595, -0.2816, 4.409e-07, 0.9595, -0.2816, 4.409e-07, 0.9595, -0.2816, 4.409e-07, 0.9595, -0.2816, 4.409e-07, 0.0, 1.0, 0.0, 0.0, 1.0, 0.0, 0.0, 1.0, 0.0, 0.0, 1.0, 0.0, 0.8949, 0.4462, 0.0, 0.8949, 0.4462, 0.0, 0.8949, 0.4462, 0.0, 0.8949, 0.4462, 0.0, 0.8949, 0.4462, 0.0, 0.8949, 0.4462, 0.0, 0.8949, 0.4462, 0.0, 0.8949, 0.4462, 0.0, 0.0, 1.0, 0.0, 0.0, 1.0, 0.0, 0.0, 1.0, 0.0, 0.0, 1.0, 0.0, 0.0, -1.0, 1.978e-06, 0.0, -1.0, 1.978e-06, 0.0, -1.0, 1.978e-06, 0.0, -1.0, 1.978e-06, 0.0, -1.0, 0.0, 0.0, -1.0, 0.0, 0.0, -1.0, 0.0, 0.0, -1.0, 0.0, 0.9595, -0.2816, 0.0, 0.9595, -0.2816, 0.0, 0.9595, -0.2816, 0.0, 0.9595, -0.2816, 0.0, 0.0, 0.0, 1.0, 0.0, 0.0, 1.0, 0.0, 0.0, 1.0, 0.0, 0.0, 1.0, 0.0, 0.0, 1.0, 0.0, 0.0, 1.0, 0.0, 0.0, 1.0, 0.0, 0.0, 1.0, 0.1161, 0.01212, 0.9932, 0.1161, 0.01212, 0.9932, 0.1161, 0.01212, 0.9932, 0.1161, 0.01212, 0.9932, 1.0, 0.0, 0.0, 1.0, 0.0, 0.0, 1.0, 0.0, 0.0, 1.0, 0.0, 0.0, 1.0, 0.0, 0.0, 1.0, 0.0, 0.0, 1.0, 0.0, 0.0, 1.0, 0.0, 0.0, 1.0, 0.0, 0.0, 1.0, 0.0, 0.0, 1.0, 0.0, 0.0, 1.0, 0.0, 0.0, 0.0, 0.0, -1.0, 0.0, 0.0, -1.0, 0.0, 0.0, -1.0, 0.0, 0.0, -1.0, 0.0, 0.0, -1.0, 0.0, 0.0, -1.0, 0.0, 0.0, -1.0, 0.0, 0.0, -1.0, 0.0, 0.0, -1.0, 0.0, 0.0, -1.0, 0.0, 0.0, -1.0, 0.0, 0.0, -1.0, -1.0, 0.0, 0.0, -1.0, 0.0, 0.0, -1.0, 0.0, 0.0, -1.0, 0.0, 0.0, -1.0, 0.0, 0.0, -1.0, 0.0, 0.0, -1.0, 0.0, 0.0, -1.0, 0.0, 0.0, -1.0, 0.0, 0.0, -1.0, 0.0, 0.0, -1.0, 0.0, 0.0, -1.0, 0.0, 0.0, -1.0, 0.0, 0.0, -1.0, 0.0, 0.0, -1.0, 0.0, 0.0, -1.0, 0.0, 0.0, 0.0, -1.0, 0.0, 0.0, -1.0, 0.0, 0.0, -1.0, 0.0, 0.0, -1.0, 0.0, 0.0, 1.0, 0.0, 0.0, 1.0, 0.0, 0.0, 1.0, 0.0, 0.0, 1.0, 0.0, -1.0, 0.0, 0.0, -1.0, 0.0, 0.0, -1.0, 0.0, 0.0, -1.0, 0.0, 0.0, -1.0, 0.0, 0.0, -1.0, 0.0, 0.0, -1.0, 0.0, 0.0, -1.0, 0.0, 0.0, 0.0, 0.0, -1.0, 0.0, 0.0, -1.0, 0.0, 0.0, -1.0, 0.0, 0.0, -1.0, 0.0, 0.0, -1.0, 0.0, 0.0, -1.0, 0.0, 0.0, -1.0, 0.0, 0.0, -1.0, 0.0, 0.0, -1.0, 0.0, 0.0, -1.0, 0.0, 0.0, -1.0, 0.0, 0.0, -1.0, 0.0, 0.0, -1.0, 0.0, 0.0, -1.0, 0.0, 0.0, -1.0, 0.0, 0.0, -1.0, 0.0, 0.0, -1.0, 0.0, 0.0, -1.0, 0.0, 0.0, -1.0, 0.0, 0.0, -1.0, 0.0, 0.0, -1.0, 0.0, 0.0, -1.0, 0.0, 0.0, -1.0, 0.0, 0.0, -1.0, -0.07409, -0.01778, -0.9971, -0.07409, -0.01778, -0.9971, -0.07409, -0.01778, -0.9971, -0.07409, -0.01778, -0.9971, 0.1161, -0.01212, -0.9932, 0.1161, -0.01212, -0.9932, 0.1161, -0.01212, -0.9932, 0.1161, -0.01212, -0.9932, 0.0, 0.0, -1.0, 0.0, 0.0, -1.0, 0.0, 0.0, -1.0, 0.0, 0.0, -1.0, 1.0, 0.0, 0.0, 1.0, 0.0, 0.0, 1.0, 0.0, 0.0, 1.0, 0.0, 0.0, 1.0, 0.0, 0.0, 1.0, 0.0, 0.0, 1.0, 0.0, 0.0, 1.0, 0.0, 0.0, 1.0, 0.0, 0.0, 1.0, 0.0, 0.0, 1.0, 0.0, 0.0, 1.0, 0.0, 0.0, 1.0, 0.0, 0.0, 1.0, 0.0, 0.0, 1.0, 0.0, 0.0, 1.0, 0.0, 0.0, 1.0, 0.0, 0.0, 1.0, 0.0, 0.0, 1.0, 0.0, 0.0, 1.0, 0.0, 0.0, 1.0, 0.0, 0.0, 1.0, 0.0, 0.0, 1.0, 0.0, 0.0, 1.0, 0.0, 0.0, 1.0, 0.0, 0.0, 1.0, 0.0, 0.0, 1.0, 0.0, 0.0, 1.0, 0.0, 0.0, 1.0, 0.0, 0.0, 1.0, 0.0, 0.0, 1.0, 0.0, 0.0, 1.0, 0.0, 0.0, 1.0, 0.0, 0.0, 1.0, 0.0, 0.0, 1.0, 0.0, 0.0, 1.0, 0.0, 0.0, 0.0, 0.0, 1.0, 0.0, 0.0, 1.0, 0.0, 0.0, 1.0, 0.0, 0.0, 1.0, 0.0, 0.0, 1.0, 0.0, 0.0, 1.0, 0.0, 0.0, 1.0, 0.0, 0.0, 1.0, -0.0741, 0.01778, 0.9971, -0.0741, 0.01778, 0.9971, -0.0741, 0.01778, 0.9971, -0.0741, 0.01778, 0.9971, 0.1161, -0.01212, 0.9932, 0.1161, -0.01212, 0.9932, 0.1161, -0.01212, 0.9932, 0.1161, -0.01212, 0.9932, -0.0741, -0.01778, 0.9971, -0.0741, -0.01778, 0.9971, -0.0741, -0.01778, 0.9971, -0.0741, -0.01778, 0.9971, 0.0, 0.0, 1.0, 0.0, 0.0, 1.0, 0.0, 0.0, 1.0, 0.0, 0.0, 1.0, 0.0, 0.0, 1.0, 0.0, 0.0, 1.0, 0.0, 0.0, 1.0, 0.0, 0.0, 1.0, 0.0, 0.0, 1.0, 0.0, 0.0, 1.0, 0.0, 0.0, 1.0, 0.0, 0.0, 1.0, 0.0, 0.0, 1.0, 0.0, 0.0, 1.0, 0.0, 0.0, 1.0, 0.0, 0.0, 1.0, 0.8949, -0.4462, 0.0, 0.8949, -0.4462, 0.0, 0.8949, -0.4462, 0.0, 0.8949, -0.4462, 0.0, 0.8949, -0.4462, 4.657e-07, 0.8949, -0.4462, 4.657e-07, 0.8949, -0.4462, 4.657e-07, 0.8949, -0.4462, 4.657e-07, 0.9595, -0.2816, 2.939e-07, 0.9595, -0.2816, 2.939e-07, 0.9595, -0.2816, 2.939e-07, 0.9595, -0.2816, 2.939e-07, 0.0, -1.0, 0.0, 0.0, -1.0, 0.0, 0.0, -1.0, 0.0, 0.0, -1.0, 0.0, 0.0, -1.0, 1.978e-06, 0.0, -1.0, 1.978e-06, 0.0, -1.0, 1.978e-06, 0.0, -1.0, 1.978e-06, 0.0, -1.0, 1.978e-06, 0.0, -1.0, 1.978e-06, 0.0, -1.0, 1.978e-06, 0.0, -1.0, 1.978e-06, 0.0, -1.0, 1.978e-06, 0.0, -1.0, 1.978e-06, 0.0, -1.0, 1.978e-06, 0.0, -1.0, 1.978e-06, 0.0, -1.0, 0.0, 0.0, -1.0, 0.0, 0.0, -1.0, 0.0, 0.0, -1.0, 0.0, 0.0, -1.0, 0.0, 0.0, -1.0, 0.0, 0.0, -1.0, 0.0, 0.0, -1.0, 0.0, 0.0, 1.0, 0.0, 0.0, 1.0, 0.0, 0.0, 1.0, 0.0, 0.0, 1.0, 0.0, 0.0, 1.0, 0.0, 0.0, 1.0, 0.0, 0.0, 1.0, 0.0, 0.0, 1.0, 0.0, 0.0, 1.0, 0.0, 0.0, 1.0, 0.0, 0.0, 1.0, 0.0, 0.0, 1.0, 0.0, 0.9595, 0.2816, 0.0, 0.9595, 0.2816, 0.0, 0.9595, 0.2816, 0.0, 0.9595, 0.2816, 0.0, 0.9595, 0.2816, 0.0, 0.9595, 0.2816, 0.0, 0.9595, 0.2816, 0.0, 0.9595, 0.2816, 0.0, 0.8949, 0.4462, 0.0, 0.8949, 0.4462, 0.0, 0.8949, 0.4462, 0.0, 0.8949, 0.4462, 0.0, 0.9595, 0.2816, 0.0, 0.9595, 0.2816, 0.0, 0.9595, 0.2816, 0.0, 0.9595, 0.2816, 0.0, 0.9595, 0.2816, 0.0, 0.9595, 0.2816, 0.0, 0.9595, 0.2816, 0.0, 0.9595, 0.2816, 0.0, 0.8949, 0.4462, 0.0, 0.8949, 0.4462, 0.0, 0.8949, 0.4462, 0.0, 0.8949, 0.4462, 0.0, 0.0, 1.0, 0.0, 0.0, 1.0, 0.0, 0.0, 1.0, 0.0, 0.0, 1.0, 0.0, 0.0, 1.0, 0.0, 0.0, 1.0, 0.0, 0.0, 1.0, 0.0, 0.0, 1.0, 0.0, 0.0, 1.0, 0.0, 0.0, 1.0, 0.0, 0.0, 1.0, 0.0, 0.0, 1.0, 0.0, 0.8949, -0.4462, 9.314e-07, 0.8949, -0.4462, 9.314e-07, 0.8949, -0.4462, 9.314e-07, 0.8949, -0.4462, 9.314e-07, 0.8949, -0.4462, 0.0, 0.8949, -0.4462, 0.0, 0.8949, -0.4462, 0.0, 0.8949, -0.4462, 0.0, 0.9595, -0.2816, 0.0, 0.9595, -0.2816, 0.0, 0.9595, -0.2816, 0.0, 0.9595, -0.2816, 0.0, 0.0, 0.0, 1.0, 0.0, 0.0, 1.0, 0.0, 0.0, 1.0, 0.0, 0.0, 1.0, 0.0, 0.0, 1.0, 0.0, 0.0, 1.0, 0.0, 0.0, 1.0, 0.0, 0.0, 1.0, 0.0, 0.0, 1.0, 0.0, 0.0, 1.0, 0.0, 0.0, 1.0, 0.0, 0.0, 1.0, 1.0, 0.0, 0.0, 1.0, 0.0, 0.0, 1.0, 0.0, 0.0, 1.0, 0.0, 0.0, 1.0, 0.0, 0.0, 1.0, 0.0, 0.0, 1.0, 0.0, 0.0, 1.0, 0.0, 0.0, 1.0, 0.0, 0.0, 1.0, 0.0, 0.0, 1.0, 0.0, 0.0, 1.0, 0.0, 0.0, 0.0, 0.0, -1.0, 0.0, 0.0, -1.0, 0.0, 0.0, -1.0, 0.0, 0.0, -1.0, 0.0, 0.0, -1.0, 0.0, 0.0, -1.0, 0.0, 0.0, -1.0, 0.0, 0.0, -1.0, 0.1161, 0.01212, -0.9932, 0.1161, 0.01212, -0.9932, 0.1161, 0.01212, -0.9932, 0.1161, 0.01212, -0.9932, -1.0, 0.0, 0.0, -1.0, 0.0, 0.0, -1.0, 0.0, 0.0, -1.0, 0.0, 0.0, -1.0, 0.0, 0.0, -1.0, 0.0, 0.0, -1.0, 0.0, 0.0, -1.0, 0.0, 0.0, -1.0, 0.0, 0.0, -1.0, 0.0, 0.0, -1.0, 0.0, 0.0, -1.0, 0.0, 0.0, -1.0, 0.0, 0.0, -1.0, 0.0, 0.0, -1.0, 0.0, 0.0, -1.0, 0.0, 0.0, -1.0, 0.0, 0.0, -1.0, 0.0, 0.0, -1.0, 0.0, 0.0, -1.0, 0.0, 0.0, -1.0, 0.0, 0.0, -1.0, 0.0, 0.0, -1.0, 0.0, 0.0, -1.0, 0.0, 0.0, -1.0, 0.0, 0.0, -1.0, 0.0, 0.0, -1.0, 0.0, 0.0, -1.0, 0.0, 0.0, 0.0, 0.0, -1.0, 0.0, 0.0, -1.0, 0.0, 0.0, -1.0, 0.0, 0.0, -1.0, 0.0, 0.0, -1.0, 0.0, 0.0, -1.0, 0.0, 0.0, -1.0, 0.0, 0.0, -1.0, 0.0, 1.0, -1.287e-06, 0.0, 1.0, -1.287e-06, 0.0, 1.0, -1.287e-06, 0.0, 1.0, -1.287e-06, 0.0, -1.0, 0.0, 0.0, -1.0, 0.0, 0.0, -1.0, 0.0, 0.0, -1.0, 0.0, 0.0, 1.0, 0.0, 0.0, 1.0, 0.0, 0.0, 1.0, 0.0, 0.0, 1.0, 0.0, 0.0, 1.0, -1.287e-06, 0.0, 1.0, -1.287e-06, 0.0, 1.0, -1.287e-06, 0.0, 1.0, -1.287e-06, 0.0, -1.0, 0.0, 0.0, -1.0, 0.0, 0.0, -1.0, 0.0, 0.0, -1.0, 0.0, 0.0, -1.0, 2.575e-06, 0.0, -1.0, 2.575e-06, 0.0, -1.0, 2.575e-06, 0.0, -1.0, 2.575e-06, 0.0, -1.0, 0.0, 0.0, -1.0, 0.0, 0.0, -1.0, 0.0, 0.0, -1.0, 0.0, 0.0, -1.0, 2.575e-06, 0.0, -1.0, 2.575e-06, 0.0, -1.0, 2.575e-06, 0.0, -1.0, 2.575e-06, 0.0, 1.0, 0.0, 0.0, 1.0, 0.0, 0.0, 1.0, 0.0, 0.0, 1.0, 0.0, 0.0, -1.0, 1.931e-06, 0.0, -1.0, 1.931e-06, 0.0, -1.0, 1.931e-06, 0.0, -1.0, 1.931e-06, 0.0, -1.0, 2.092e-06, 0.0, -1.0, 2.092e-06, 0.0, -1.0, 2.092e-06, 0.0, -1.0, 2.092e-06, 0.0, 1.0, -1.287e-06, 0.0, 1.0, -1.287e-06, 0.0, 1.0, -1.287e-06, 0.0, 1.0, -1.287e-06, 0.0, 0.0, 1.0, 0.0, 0.0, 1.0, 0.0, 0.0, 1.0, 0.0, 0.0, 1.0, 0.0, 0.0, 1.0, 0.0, 0.0, 1.0, 0.0, 0.0, 1.0, 0.0, 0.0, 1.0, 0.0, 1.0, 0.0, 0.0, 1.0, 0.0, 0.0, 1.0, 0.0, 0.0, 1.0, 0.0, 0.0, 1.0, 0.0, 0.0, 1.0, 0.0, 0.0, 1.0, 0.0, 0.0, 1.0, 0.0])] * 3)])

# ---- objects
ob_light = bpy.data.objects.new('Light', light_light)
ob_cube = bpy.data.objects.new('Cube', me_scene)
ob_cube_001 = bpy.data.objects.new('Cube.001', me_scene_001)
ob_cube_002 = bpy.data.objects.new('Cube.002', me_scene_002)

# ---- transforms, parenting, visibility, modifiers, constraints
ob_light.location = (4.076, 1.005, 5.904)
ob_light.rotation_euler = (0.6503, 0.05522, 1.866)
ob_light.lock_rotations_4d = False
ob_light.empty_display_type = 'ARROWS'
ob_light.color = (0.0, 0.0, 0.0, 0.0)
ob_light.lineart.crease_threshold = 0.0
ob_cube.location = (0.0, 0.0, 0.0)
ob_cube.rotation_euler = (1.571, -0.0, 0.0)
ob_cube.scale = (0.01, 0.01, 0.01)
ob_cube.color = (0.8, 0.8, 0.8, 1.0)
ob_cube_001.location = (0.0, 0.0, 0.0)
ob_cube_001.rotation_euler = (1.571, -0.0, 0.0)
ob_cube_001.scale = (0.01, 0.01, 0.01)
ob_cube_001.color = (0.8, 0.8, 0.8, 1.0)
ob_cube_002.location = (-0.9262, 1.571, 0.0)
ob_cube_002.rotation_euler = (1.571, -0.0, 3.142)
ob_cube_002.scale = (0.01, 0.01, 0.01)
ob_cube_002.color = (0.8, 0.8, 0.8, 1.0)

# ---- collection membership
col_collection.objects.link(ob_light)
col_collection.objects.link(ob_cube)
col_collection.objects.link(ob_cube_001)
col_collection.objects.link(ob_cube_002)

# ---- scene / render settings (as saved in the file)
scene.frame_start = 1; scene.frame_end = 250; scene.frame_set(1)
scene.render.engine = 'CYCLES'
scene.render.fps = 25
bpy.context.view_layer.update()

# ---- added for rendering (the .blend has no active camera): camera
cam_auto = bpy.data.cameras.new('AutoCamera')
cam_auto.lens = 50.0
cam_auto.sensor_width = 36.0
cam_auto.clip_end = 1000.0
ob_auto_camera = bpy.data.objects.new('AutoCamera', cam_auto)
scene.collection.objects.link(ob_auto_camera)
ob_auto_camera.location = (2.88224, -4.01442, 2.67628)
ob_auto_camera.rotation_euler = (1.09748, -7.21219e-08, 0.694738)
scene.camera = ob_auto_camera
bpy.context.view_layer.update()
